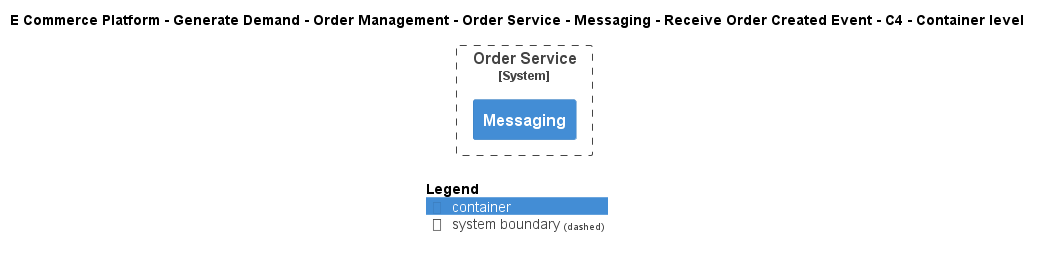

The diagram above was rendered by PlantUML. Its source (embedded in the PNG):
@startuml
!include ..\..\..\..\..\..\..\..\..\.c4s\C4_Container.puml

AddElementTag("c4interflow:lifecycle:new", $bgColor=green, $fontColor=#ffffff, $borderColor=green, $shadowing="False")
AddElementTag("c4interflow:lifecycle:changed", $bgColor=orange, $fontColor=#ffffff, $borderColor=orange, $shadowing="False")
AddElementTag("c4interflow:lifecycle:removed", $bgColor=red, $fontColor=#ffffff, $borderColor=red, $shadowing="False")

AddRelTag("c4interflow:lifecycle:new", $textColor=green, $lineColor=green)
AddRelTag("c4interflow:lifecycle:changed", $textColor=orange, $lineColor=orange)
AddRelTag("c4interflow:lifecycle:removed", $textColor=red, $lineColor=red)

SHOW_PERSON_PORTRAIT()
LAYOUT_TOP_DOWN()

skinparam linetype polyline

title E Commerce Platform - Generate Demand - Order Management - Order Service - Messaging - Receive Order Created Event - C4 - Container level


System_Boundary(ECommercePlatform.GenerateDemand.OrderManagement.SoftwareSystems.OrderService, "Order Service") {
    Container(ECommercePlatform.GenerateDemand.OrderManagement.SoftwareSystems.OrderService.Containers.Messaging, "Messaging", "", "")
}



SHOW_LEGEND()
@enduml